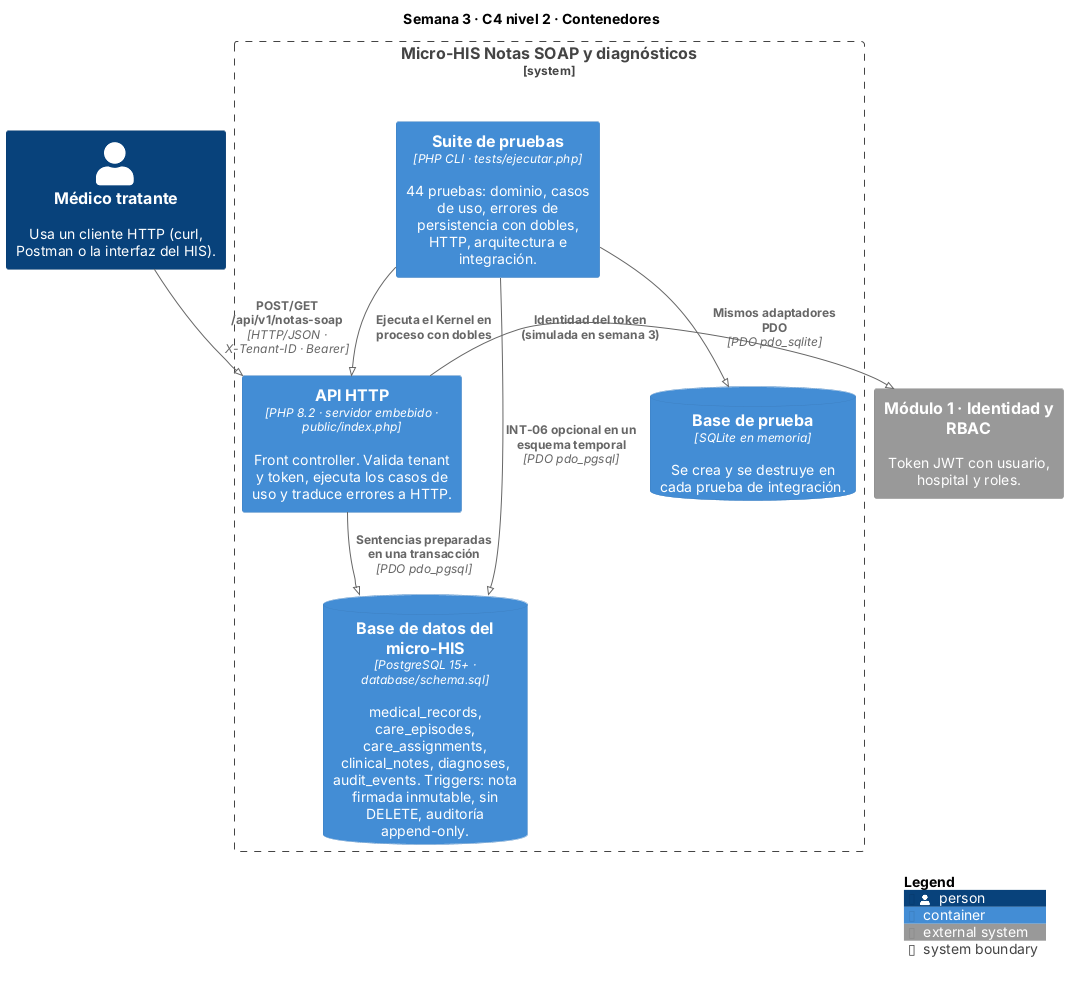

The diagram above was rendered by PlantUML. Its source (embedded in the PNG):
@startuml semana-03-c4-contenedores
!pragma layout smetana
!include <C4/C4_Container>

title Semana 3 · C4 nivel 2 · Contenedores

Person(medico, "Médico tratante", "Usa un cliente HTTP (curl, Postman o la interfaz del HIS).")

System_Boundary(micro, "Micro-HIS Notas SOAP y diagnósticos") {
    Container(api, "API HTTP", "PHP 8.2 · servidor embebido · public/index.php", "Front controller. Valida tenant y token, ejecuta los casos de uso y traduce errores a HTTP.")
    ContainerDb(db, "Base de datos del micro-HIS", "PostgreSQL 15+ · database/schema.sql", "medical_records, care_episodes, care_assignments, clinical_notes, diagnoses, audit_events. Triggers: nota firmada inmutable, sin DELETE, auditoría append-only.")
    Container(pruebas, "Suite de pruebas", "PHP CLI · tests/ejecutar.php", "44 pruebas: dominio, casos de uso, errores de persistencia con dobles, HTTP, arquitectura e integración.")
    ContainerDb(sqlite, "Base de prueba", "SQLite en memoria", "Se crea y se destruye en cada prueba de integración.")
}

System_Ext(rbac, "Módulo 1 · Identidad y RBAC", "Token JWT con usuario, hospital y roles.")

Rel(medico, api, "POST/GET /api/v1/notas-soap", "HTTP/JSON · X-Tenant-ID · Bearer")
Rel(api, db, "Sentencias preparadas en una transacción", "PDO pdo_pgsql")
Rel_L(api, rbac, "Identidad del token (simulada en semana 3)")
Rel(pruebas, api, "Ejecuta el Kernel en proceso con dobles")
Rel(pruebas, sqlite, "Mismos adaptadores PDO", "PDO pdo_sqlite")
Rel(pruebas, db, "INT-06 opcional en un esquema temporal", "PDO pdo_pgsql")

SHOW_LEGEND()
@enduml